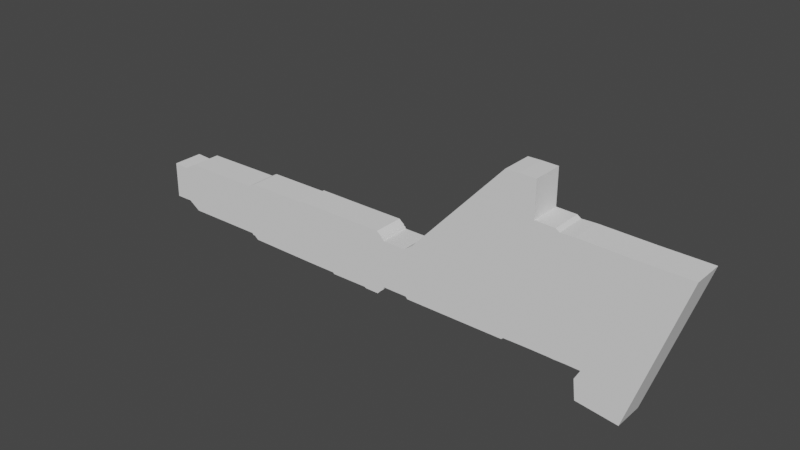 # Source: Vandal.blend  (saved by Blender 2.93.21; exported with 4.5.12 LTS)
import bpy
from mathutils import Matrix  # noqa: F401  (used for matrix-valued properties, if any)

bpy.ops.wm.read_factory_settings(use_empty=True)
scene = bpy.context.scene
scene.name = 'Scene'

# ---- collections
col_collection = bpy.data.collections.new('Collection'); scene.collection.children.link(col_collection)

# ---- world
world_world = bpy.data.worlds.new('World'); scene.world = world_world
world_world.use_nodes = True; world_world.node_tree.nodes.clear()
_N = world_world.node_tree.nodes; _L = world_world.node_tree.links
n0 = _N.new('ShaderNodeOutputWorld'); n0.name = 'World Output'; n0.location = (300, 300)
n1 = _N.new('ShaderNodeBackground'); n1.name = 'Background'; n1.location = (10, 300)
n1.inputs[0].default_value = (0.05088, 0.05088, 0.05088, 1.0)
_L.new(n1.outputs[0], n0.inputs[0])
n0.is_active_output = True
world_world.color = (0.05088, 0.05088, 0.05088)
world_world.use_sun_shadow = False
world_world.sun_shadow_jitter_overblur = 0.0

# ---- meshes
me_cube_001 = bpy.data.meshes.new('Cube.001')
me_cube_001.from_pydata([(-8.589, -1.0, -0.4775), (-8.583, -1.0, 0.006142), (-8.589, 1.0, -0.4775), (-8.583, 1.0, 0.006142), (-1.741, -1.0, -1.011), (-1.102, -1.0, 0.935), (-1.741, 1.0, -1.011), (-1.102, 1.0, 0.935), (-8.354, 1.0, -0.4755), (-8.37, 1.0, -0.003523), (-8.354, -1.0, -0.4755), (-8.37, -1.0, -0.003523), (-8.215, 1.0, 0.08746), (-8.2, -1.0, -0.5787), (-8.2, 1.0, -0.5787), (-8.215, -1.0, 0.08746), (-7.135, 1.0, 0.09983), (-7.156, -1.0, -0.5718), (-7.156, 1.0, -0.5718), (-7.135, -1.0, 0.09983), (-7.128, 1.0, 0.1172), (-7.145, -1.0, -0.5907), (-7.145, 1.0, -0.5907), (-7.128, -1.0, 0.1172), (-7.108, 1.0, 0.1239), (-7.109, -1.0, -0.5958), (-7.109, 1.0, -0.5958), (-7.108, -1.0, 0.1239), (-7.093, 1.0, 0.1382), (-7.081, -1.0, -0.6216), (-7.081, 1.0, -0.6216), (-7.093, -1.0, 0.1382), (-7.07, 1.0, 0.1451), (-7.058, -1.0, -0.6372), (-7.058, 1.0, -0.6372), (-7.07, -1.0, 0.1451), (-6.262, 1.0, 0.1493), (-6.131, -1.0, -0.6431), (-6.131, 1.0, -0.6431), (-6.262, -1.0, 0.1493), (-5.577, 1.0, 0.1659), (-5.724, -1.0, -0.6585), (-5.724, 1.0, -0.6585), (-5.577, -1.0, 0.1659), (-5.739, 1.0, -0.6413), (-6.243, -1.0, 0.167), (-6.243, 1.0, 0.167), (-5.739, -1.0, -0.6413), (-5.022, 1.0, 0.168), (-5.227, -1.0, -0.6528), (-5.227, 1.0, -0.6528), (-5.022, -1.0, 0.168), (-4.998, 1.0, 0.1482), (-5.206, -1.0, -0.6648), (-5.206, 1.0, -0.6648), (-4.998, -1.0, 0.1482), (-4.974, 1.0, 0.1284), (-5.02, -1.0, -0.6652), (-5.02, 1.0, -0.6652), (-4.974, -1.0, 0.1284), (-4.958, 1.0, 0.1175), (-5.001, -1.0, -0.6465), (-5.001, 1.0, -0.6465), (-4.958, -1.0, 0.1175), (-4.951, 1.0, 0.09719), (-4.976, -1.0, -0.619), (-4.976, 1.0, -0.619), (-4.951, -1.0, 0.09719), (-4.933, 1.0, 0.09351), (-4.957, -1.0, -0.6032), (-4.957, 1.0, -0.6032), (-4.933, -1.0, 0.09351), (-4.928, 1.0, 0.06832), (-4.932, -1.0, -0.5805), (-4.932, 1.0, -0.5805), (-4.928, -1.0, 0.06832), (-4.884, 1.0, 0.06686), (-4.922, -1.0, -0.5465), (-4.922, 1.0, -0.5465), (-4.884, -1.0, 0.06686), (-4.614, 1.0, 0.06801), (-4.592, -1.0, -0.5455), (-4.592, 1.0, -0.5455), (-4.614, -1.0, 0.06801), (-4.498, 1.0, 0.1533), (-4.567, -1.0, -0.5738), (-4.567, 1.0, -0.5738), (-4.498, -1.0, 0.1533), (-3.289, 1.0, 1.453), (-3.24, -1.0, -0.5691), (-3.24, 1.0, -0.5691), (-3.289, -1.0, 1.453), (-3.119, 1.0, 1.455), (-3.215, -1.0, -0.5473), (-3.215, 1.0, -0.5473), (-3.119, -1.0, 1.455), (-2.911, 1.0, 1.451), (-2.988, -1.0, -0.5436), (-2.988, 1.0, -0.5436), (-2.911, -1.0, 1.451), (-2.911, 1.0, 0.9905), (-2.884, -1.0, -0.543), (-2.884, 1.0, -0.543), (-2.911, -1.0, 0.9905), (-2.655, 1.0, 0.9833), (-2.645, -1.0, -0.5436), (-2.645, 1.0, -0.5436), (-2.655, -1.0, 0.9833), (-2.606, 1.0, 0.9503), (-2.57, -1.0, -0.5465), (-2.57, 1.0, -0.5465), (-2.606, -1.0, 0.9503), (-2.422, 1.0, 0.9564), (-2.43, -1.0, -0.5436), (-2.43, 1.0, -0.5436), (-2.422, -1.0, 0.9564), (-1.72, 1.0, 0.9404), (-2.238, -1.0, -0.5468), (-2.238, 1.0, -0.5468), (-1.72, -1.0, 0.9404), (-2.311, 1.0, -0.6747), (-2.309, -1.0, -0.6768), (-2.279, 1.0, -0.9407), (-2.28, -1.0, -0.9407)], [], [(0, 1, 3, 2), (118, 116, 7, 6, 122, 120), (6, 7, 5, 4), (10, 11, 1, 0), (118, 120, 121, 117), (9, 3, 1, 11), (12, 9, 11, 15), (2, 8, 10, 0), (13, 15, 11, 10), (2, 3, 9, 8), (17, 19, 15, 13), (16, 12, 15, 19), (8, 14, 13, 10), (8, 9, 12, 14), (20, 16, 19, 23), (21, 23, 19, 17), (14, 18, 17, 13), (14, 12, 16, 18), (25, 27, 23, 21), (24, 20, 23, 27), (18, 22, 21, 17), (18, 16, 20, 22), (28, 24, 27, 31), (29, 31, 27, 25), (22, 26, 25, 21), (22, 20, 24, 26), (33, 35, 31, 29), (32, 28, 31, 35), (26, 30, 29, 25), (26, 24, 28, 30), (36, 32, 35, 39), (37, 39, 35, 33), (30, 34, 33, 29), (30, 28, 32, 34), (47, 45, 39, 37), (46, 36, 39, 45), (34, 38, 37, 33), (34, 32, 36, 38), (48, 40, 43, 51), (49, 51, 43, 41), (44, 42, 41, 47), (44, 46, 40, 42), (38, 36, 46, 44), (38, 44, 47, 37), (40, 46, 45, 43), (41, 43, 45, 47), (53, 55, 51, 49), (52, 48, 51, 55), (42, 50, 49, 41), (42, 40, 48, 50), (56, 52, 55, 59), (57, 59, 55, 53), (50, 54, 53, 49), (50, 48, 52, 54), (61, 63, 59, 57), (60, 56, 59, 63), (54, 58, 57, 53), (54, 52, 56, 58), (64, 60, 63, 67), (65, 67, 63, 61), (58, 62, 61, 57), (58, 56, 60, 62), (69, 71, 67, 65), (68, 64, 67, 71), (62, 66, 65, 61), (62, 60, 64, 66), (72, 68, 71, 75), (73, 75, 71, 69), (66, 70, 69, 65), (66, 64, 68, 70), (77, 79, 75, 73), (76, 72, 75, 79), (70, 74, 73, 69), (70, 68, 72, 74), (80, 76, 79, 83), (81, 83, 79, 77), (74, 78, 77, 73), (74, 72, 76, 78), (85, 87, 83, 81), (84, 80, 83, 87), (78, 82, 81, 77), (78, 76, 80, 82), (88, 84, 87, 91), (89, 91, 87, 85), (82, 86, 85, 81), (82, 80, 84, 86), (93, 95, 91, 89), (92, 88, 91, 95), (86, 90, 89, 85), (86, 84, 88, 90), (96, 92, 95, 99), (97, 99, 95, 93), (90, 94, 93, 89), (90, 88, 92, 94), (101, 103, 99, 97), (100, 96, 99, 103), (94, 98, 97, 93), (94, 92, 96, 98), (104, 100, 103, 107), (105, 107, 103, 101), (98, 102, 101, 97), (98, 96, 100, 102), (109, 111, 107, 105), (108, 104, 107, 111), (102, 106, 105, 101), (102, 100, 104, 106), (112, 108, 111, 115), (113, 115, 111, 109), (106, 110, 109, 105), (106, 104, 108, 110), (117, 119, 115, 113), (116, 112, 115, 119), (110, 114, 113, 109), (110, 108, 112, 114), (7, 116, 119, 5), (4, 5, 119, 117, 121, 123), (114, 118, 117, 113), (114, 112, 116, 118), (121, 120, 122, 123), (123, 122, 6, 4)])
_uv = me_cube_001.uv_layers.new(name='UVMap')
_uv.uv.foreach_set('vector', [0.375, 0.0, 0.625, 0.0, 0.625, 0.25, 0.375, 0.25, 0.374, 0.4991, 0.626, 0.4991, 0.625, 0.5, 0.375, 0.5, 0.3748, 0.4998, 0.3747, 0.4997, 0.375, 0.5, 0.625, 0.5, 0.625, 0.75, 0.375, 0.75, 0.375, 0.9831, 0.625, 0.9831, 0.625, 1.0, 0.375, 1.0, 0.374, 0.4991, 0.3747, 0.4997, 0.3747, 0.7503, 0.374, 0.7509, 0.8581, 0.5, 0.875, 0.5, 0.875, 0.75, 0.8581, 0.75, 0.8549, 0.5, 0.8581, 0.5, 0.8581, 0.75, 0.8549, 0.75, 0.125, 0.5, 0.1419, 0.5, 0.1419, 0.75, 0.125, 0.75, 0.375, 0.9799, 0.625, 0.9799, 0.625, 0.9831, 0.375, 0.9831, 0.375, 0.25, 0.625, 0.25, 0.625, 0.2669, 0.375, 0.2669, 0.375, 0.973, 0.625, 0.973, 0.625, 0.9799, 0.375, 0.9799, 0.848, 0.5, 0.8549, 0.5, 0.8549, 0.75, 0.848, 0.75, 0.1419, 0.5, 0.1451, 0.5, 0.1451, 0.75, 0.1419, 0.75, 0.375, 0.2669, 0.625, 0.2669, 0.625, 0.2701, 0.375, 0.2701, 0.8296, 0.5, 0.848, 0.5, 0.848, 0.75, 0.8296, 0.75, 0.375, 0.9546, 0.625, 0.9546, 0.625, 0.973, 0.375, 0.973, 0.1451, 0.5, 0.152, 0.5, 0.152, 0.75, 0.1451, 0.75, 0.375, 0.2701, 0.625, 0.2701, 0.625, 0.277, 0.375, 0.277, 0.375, 0.9507, 0.625, 0.9507, 0.625, 0.9546, 0.375, 0.9546, 0.8257, 0.5, 0.8296, 0.5, 0.8296, 0.75, 0.8257, 0.75, 0.152, 0.5, 0.1704, 0.5, 0.1704, 0.75, 0.152, 0.75, 0.375, 0.277, 0.625, 0.277, 0.625, 0.2954, 0.375, 0.2954, 0.7253, 0.5, 0.8257, 0.5, 0.8257, 0.75, 0.7253, 0.75, 0.375, 0.8503, 0.625, 0.8503, 0.625, 0.9507, 0.375, 0.9507, 0.1704, 0.5, 0.1743, 0.5, 0.1743, 0.75, 0.1704, 0.75, 0.375, 0.2954, 0.625, 0.2954, 0.625, 0.2993, 0.375, 0.2993, 0.375, 0.8461, 0.625, 0.8461, 0.625, 0.8503, 0.375, 0.8503, 0.7211, 0.5, 0.7253, 0.5, 0.7253, 0.75, 0.7211, 0.75, 0.1743, 0.5, 0.2747, 0.5, 0.2747, 0.75, 0.1743, 0.75, 0.375, 0.2993, 0.625, 0.2993, 0.625, 0.3997, 0.375, 0.3997, 0.6839, 0.5, 0.7211, 0.5, 0.7211, 0.75, 0.6839, 0.75, 0.375, 0.8089, 0.625, 0.8089, 0.625, 0.8461, 0.375, 0.8461, 0.2747, 0.5, 0.2789, 0.5, 0.2789, 0.75, 0.2747, 0.75, 0.375, 0.3997, 0.625, 0.3997, 0.625, 0.4039, 0.375, 0.4039, 0.375, 0.7928, 0.625, 0.7928, 0.625, 0.8089, 0.375, 0.8089, 0.6678, 0.5, 0.6839, 0.5, 0.6839, 0.75, 0.6678, 0.75, 0.2789, 0.5, 0.3161, 0.5, 0.3161, 0.75, 0.2789, 0.75, 0.375, 0.4039, 0.625, 0.4039, 0.625, 0.4411, 0.375, 0.4411, 0.6429, 0.5, 0.6516, 0.5, 0.6516, 0.75, 0.6429, 0.75, 0.375, 0.7679, 0.625, 0.7679, 0.625, 0.7766, 0.375, 0.7766, 0.3322, 0.5, 0.3484, 0.5, 0.3484, 0.75, 0.3322, 0.75, 0.375, 0.4572, 0.625, 0.4572, 0.625, 0.4734, 0.375, 0.4734, 0.375, 0.4411, 0.625, 0.4411, 0.625, 0.4572, 0.375, 0.4572, 0.3161, 0.5, 0.3322, 0.5, 0.3322, 0.75, 0.3161, 0.75, 0.6516, 0.5, 0.6678, 0.5, 0.6678, 0.75, 0.6516, 0.75, 0.375, 0.7766, 0.625, 0.7766, 0.625, 0.7928, 0.375, 0.7928, 0.375, 0.7662, 0.625, 0.7662, 0.625, 0.7679, 0.375, 0.7679, 0.6412, 0.5, 0.6429, 0.5, 0.6429, 0.75, 0.6412, 0.75, 0.3484, 0.5, 0.3571, 0.5, 0.3571, 0.75, 0.3484, 0.75, 0.375, 0.4734, 0.625, 0.4734, 0.625, 0.4821, 0.375, 0.4821, 0.6399, 0.5, 0.6412, 0.5, 0.6412, 0.75, 0.6399, 0.75, 0.375, 0.7649, 0.625, 0.7649, 0.625, 0.7662, 0.375, 0.7662, 0.3571, 0.5, 0.3588, 0.5, 0.3588, 0.75, 0.3571, 0.75, 0.375, 0.4821, 0.625, 0.4821, 0.625, 0.4838, 0.375, 0.4838, 0.375, 0.7636, 0.625, 0.7636, 0.625, 0.7649, 0.375, 0.7649, 0.6386, 0.5, 0.6399, 0.5, 0.6399, 0.75, 0.6386, 0.75, 0.3588, 0.5, 0.3601, 0.5, 0.3601, 0.75, 0.3588, 0.75, 0.375, 0.4838, 0.625, 0.4838, 0.625, 0.4851, 0.375, 0.4851, 0.6375, 0.5, 0.6386, 0.5, 0.6386, 0.75, 0.6375, 0.75, 0.375, 0.7625, 0.625, 0.7625, 0.625, 0.7636, 0.375, 0.7636, 0.3601, 0.5, 0.3614, 0.5, 0.3614, 0.75, 0.3601, 0.75, 0.375, 0.4851, 0.625, 0.4851, 0.625, 0.4864, 0.375, 0.4864, 0.375, 0.7623, 0.625, 0.7623, 0.625, 0.7625, 0.375, 0.7625, 0.6373, 0.5, 0.6375, 0.5, 0.6375, 0.75, 0.6373, 0.75, 0.3614, 0.5, 0.3625, 0.5, 0.3625, 0.75, 0.3614, 0.75, 0.375, 0.4864, 0.625, 0.4864, 0.625, 0.4875, 0.375, 0.4875, 0.6368, 0.5, 0.6373, 0.5, 0.6373, 0.75, 0.6368, 0.75, 0.375, 0.7618, 0.625, 0.7618, 0.625, 0.7623, 0.375, 0.7623, 0.3625, 0.5, 0.3627, 0.5, 0.3627, 0.75, 0.3625, 0.75, 0.375, 0.4875, 0.625, 0.4875, 0.625, 0.4877, 0.375, 0.4877, 0.375, 0.7614, 0.625, 0.7614, 0.625, 0.7618, 0.375, 0.7618, 0.6364, 0.5, 0.6368, 0.5, 0.6368, 0.75, 0.6364, 0.75, 0.3627, 0.5, 0.3632, 0.5, 0.3632, 0.75, 0.3627, 0.75, 0.375, 0.4877, 0.625, 0.4877, 0.625, 0.4882, 0.375, 0.4882, 0.632, 0.5, 0.6364, 0.5, 0.6364, 0.75, 0.632, 0.75, 0.375, 0.757, 0.625, 0.757, 0.625, 0.7614, 0.375, 0.7614, 0.3632, 0.5, 0.3636, 0.5, 0.3636, 0.75, 0.3632, 0.75, 0.375, 0.4882, 0.625, 0.4882, 0.625, 0.4886, 0.375, 0.4886, 0.375, 0.7554, 0.625, 0.7554, 0.625, 0.757, 0.375, 0.757, 0.6304, 0.5, 0.632, 0.5, 0.632, 0.75, 0.6304, 0.75, 0.3636, 0.5, 0.368, 0.5, 0.368, 0.75, 0.3636, 0.75, 0.375, 0.4886, 0.625, 0.4886, 0.625, 0.493, 0.375, 0.493, 0.6291, 0.5, 0.6304, 0.5, 0.6304, 0.75, 0.6291, 0.75, 0.375, 0.7541, 0.625, 0.7541, 0.625, 0.7554, 0.375, 0.7554, 0.368, 0.5, 0.3696, 0.5, 0.3696, 0.75, 0.368, 0.75, 0.375, 0.493, 0.625, 0.493, 0.625, 0.4946, 0.375, 0.4946, 0.3732, 0.7516, 0.6268, 0.7517, 0.625, 0.7541, 0.375, 0.7541, 0.6268, 0.4983, 0.6291, 0.5, 0.6291, 0.75, 0.6268, 0.7517, 0.3696, 0.5, 0.3709, 0.5, 0.3709, 0.75, 0.3696, 0.75, 0.375, 0.4946, 0.625, 0.4946, 0.625, 0.4959, 0.375, 0.4959, 0.6266, 0.4985, 0.6268, 0.4983, 0.6268, 0.7517, 0.6266, 0.7515, 0.3734, 0.7515, 0.6266, 0.7515, 0.6268, 0.7517, 0.3732, 0.7516, 0.3709, 0.5, 0.3732, 0.4984, 0.3732, 0.7516, 0.3709, 0.75, 0.375, 0.4959, 0.625, 0.4959, 0.6268, 0.4983, 0.3732, 0.4984, 0.3735, 0.7514, 0.6265, 0.7514, 0.6266, 0.7515, 0.3734, 0.7515, 0.6265, 0.4986, 0.6266, 0.4985, 0.6266, 0.7515, 0.6265, 0.7514, 0.3732, 0.4984, 0.3734, 0.4985, 0.3734, 0.7515, 0.3732, 0.7516, 0.3732, 0.4984, 0.6268, 0.4983, 0.6266, 0.4985, 0.3734, 0.4985, 0.6263, 0.4988, 0.6265, 0.4986, 0.6265, 0.7514, 0.6263, 0.7512, 0.3737, 0.7512, 0.6263, 0.7512, 0.6265, 0.7514, 0.3735, 0.7514, 0.3734, 0.4985, 0.3735, 0.4986, 0.3735, 0.7514, 0.3734, 0.7515, 0.3734, 0.4985, 0.6266, 0.4985, 0.6265, 0.4986, 0.3735, 0.4986, 0.3737, 0.7511, 0.6262, 0.7512, 0.6263, 0.7512, 0.3737, 0.7512, 0.6262, 0.4988, 0.6263, 0.4988, 0.6263, 0.7512, 0.6262, 0.7512, 0.3735, 0.4986, 0.3737, 0.4988, 0.3737, 0.7512, 0.3735, 0.7514, 0.3735, 0.4986, 0.6265, 0.4986, 0.6263, 0.4988, 0.3737, 0.4988, 0.6261, 0.4989, 0.6262, 0.4988, 0.6262, 0.7512, 0.6261, 0.7511, 0.3739, 0.751, 0.6261, 0.7511, 0.6262, 0.7512, 0.3737, 0.7511, 0.3737, 0.4988, 0.3737, 0.4989, 0.3737, 0.7511, 0.3737, 0.7512, 0.3737, 0.4988, 0.6263, 0.4988, 0.6262, 0.4988, 0.3737, 0.4989, 0.374, 0.7509, 0.626, 0.7509, 0.6261, 0.7511, 0.3739, 0.751, 0.626, 0.4991, 0.6261, 0.4989, 0.6261, 0.7511, 0.626, 0.7509, 0.3737, 0.4989, 0.3739, 0.499, 0.3739, 0.751, 0.3737, 0.7511, 0.3737, 0.4989, 0.6262, 0.4988, 0.6261, 0.4989, 0.3739, 0.499, 0.625, 0.5, 0.626, 0.4991, 0.626, 0.7509, 0.625, 0.75, 0.375, 0.75, 0.625, 0.75, 0.626, 0.7509, 0.374, 0.7509, 0.3747, 0.7503, 0.3748, 0.7502, 0.3739, 0.499, 0.374, 0.4991, 0.374, 0.7509, 0.3739, 0.751, 0.3739, 0.499, 0.6261, 0.4989, 0.626, 0.4991, 0.374, 0.4991, 0.3747, 0.7503, 0.3747, 0.4997, 0.3748, 0.4998, 0.3748, 0.7502, 0.3748, 0.7502, 0.3748, 0.4998, 0.375, 0.5, 0.375, 0.75])
me_cube_001.use_remesh_fix_poles = True
me_cube_001.use_remesh_preserve_attributes = False
me_cube_001.update()

# ---- objects
ob_empty = bpy.data.objects.new('Empty', None)
ob_cube = bpy.data.objects.new('Cube', me_cube_001)

# ---- transforms, parenting, visibility, modifiers, constraints
ob_empty.location = (0.0, 0.0, 0.0)
ob_empty.rotation_euler = (1.571, 0.0, 0.0)
ob_empty.empty_display_type = 'IMAGE'
ob_empty.empty_display_size = 5.0
ob_cube.location = (-0.7532, -7.108e-08, 0.534)
ob_cube.scale = (0.2034, 0.04121, 0.2034)

# ---- collection membership
col_collection.objects.link(ob_empty)
col_collection.objects.link(ob_cube)

# ---- scene / render settings (as saved in the file)
scene.frame_start = 1; scene.frame_end = 250; scene.frame_set(1)
scene.render.engine = 'BLENDER_EEVEE_NEXT'
scene.cycles.use_denoising = False
scene.cycles.samples = 128
scene.cycles.sampling_pattern = 'TABULATED_SOBOL'
scene.cycles.use_adaptive_sampling = False
scene.cycles.use_light_tree = False
scene.view_settings.view_transform = 'Filmic'
bpy.context.view_layer.update()

# ---- added for rendering (the .blend has no active camera and no usable light): camera, sun
cam_auto = bpy.data.cameras.new('AutoCamera')
cam_auto.lens = 50.0
cam_auto.sensor_width = 36.0
cam_auto.clip_end = 1000.0
ob_auto_camera = bpy.data.objects.new('AutoCamera', cam_auto)
scene.collection.objects.link(ob_auto_camera)
ob_auto_camera.location = (-0.253406, -1.78238, 1.76742)
ob_auto_camera.rotation_euler = (1.09748, -7.21219e-08, 0.694738)
scene.camera = ob_auto_camera
light_auto_sun = bpy.data.lights.new('AutoSun', 'SUN')
light_auto_sun.energy = 3.0
light_auto_sun.angle = 0.0523599
ob_auto_sun = bpy.data.objects.new('AutoSun', light_auto_sun)
scene.collection.objects.link(ob_auto_sun)
ob_auto_sun.rotation_euler = (0.872665, 0.174533, 0.523599)
bpy.context.view_layer.update()
